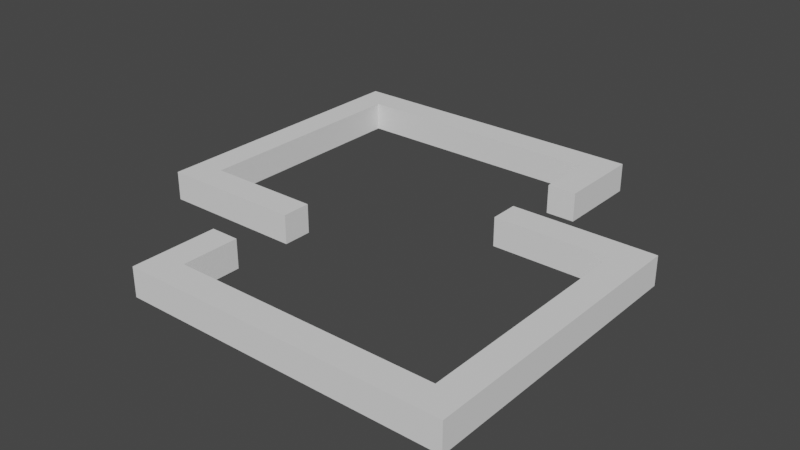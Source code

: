 # Source: PresetE.blend  (saved by Blender 3.2.14; exported with 4.5.12 LTS)
import bpy
from mathutils import Matrix  # noqa: F401  (used for matrix-valued properties, if any)

bpy.ops.wm.read_factory_settings(use_empty=True)
scene = bpy.context.scene
scene.name = 'Scene'

# ---- collections
col_collection = bpy.data.collections.new('Collection'); scene.collection.children.link(col_collection)

# ---- world
world_world = bpy.data.worlds.new('World'); scene.world = world_world
world_world.use_nodes = True; world_world.node_tree.nodes.clear()
_N = world_world.node_tree.nodes; _L = world_world.node_tree.links
n0 = _N.new('ShaderNodeOutputWorld'); n0.name = 'World Output'; n0.location = (300, 300)
n1 = _N.new('ShaderNodeBackground'); n1.name = 'Background'; n1.location = (10, 300)
n1.inputs[0].default_value = (0.05088, 0.05088, 0.05088, 1.0)
_L.new(n1.outputs[0], n0.inputs[0])
n0.is_active_output = True
world_world.color = (0.05088, 0.05088, 0.05088)
world_world.use_sun_shadow = False
world_world.sun_shadow_jitter_overblur = 0.0

# ---- meshes
me_cube_015 = bpy.data.meshes.new('Cube.015')
me_cube_015.from_pydata([(-1.0, -1.0, -1.0), (-1.0, -1.0, 1.0), (-1.0, 1.0, -1.0), (-1.0, 1.0, 1.0), (1.0, -1.0, -1.0), (1.0, -1.0, 1.0), (1.0, 1.0, -1.0), (1.0, 1.0, 1.0)], [], [(0, 1, 3, 2), (2, 3, 7, 6), (6, 7, 5, 4), (4, 5, 1, 0), (2, 6, 4, 0), (7, 3, 1, 5)])
_uv = me_cube_015.uv_layers.new(name='UVMap')
_uv.uv.foreach_set('vector', [0.375, 0.0, 0.625, 0.0, 0.625, 0.25, 0.375, 0.25, 0.375, 0.25, 0.625, 0.25, 0.625, 0.5, 0.375, 0.5, 0.375, 0.5, 0.625, 0.5, 0.625, 0.75, 0.375, 0.75, 0.375, 0.75, 0.625, 0.75, 0.625, 1.0, 0.375, 1.0, 0.125, 0.5, 0.375, 0.5, 0.375, 0.75, 0.125, 0.75, 0.625, 0.5, 0.875, 0.5, 0.875, 0.75, 0.625, 0.75])
me_cube_015.update()

# ---- objects
ob_cube = bpy.data.objects.new('Cube', me_cube_015)
ob_cube_001 = bpy.data.objects.new('Cube.001', me_cube_015)
ob_cube_002 = bpy.data.objects.new('Cube.002', me_cube_015)
ob_cube_003 = bpy.data.objects.new('Cube.003', me_cube_015)
ob_cube_004 = bpy.data.objects.new('Cube.004', me_cube_015)
ob_cube_005 = bpy.data.objects.new('Cube.005', me_cube_015)
ob_cube_006 = bpy.data.objects.new('Cube.006', me_cube_015)
ob_cube_007 = bpy.data.objects.new('Cube.007', me_cube_015)

# ---- transforms, parenting, visibility, modifiers, constraints
ob_cube.location = (1.0, 20.0, 1.0)
ob_cube.scale = (1.0, 10.0, 1.0)
ob_cube_001.location = (29.0, 10.0, 1.0)
ob_cube_001.scale = (1.0, 10.0, 1.0)
ob_cube_002.location = (11.0, 29.0, 1.0)
ob_cube_002.scale = (9.0, 1.0, 1.0)
ob_cube_003.location = (19.0, 1.0, 1.0)
ob_cube_003.scale = (9.0, 1.0, 1.0)
ob_cube_004.location = (6.0, 11.0, 1.0)
ob_cube_004.scale = (4.0, 1.0, 1.0)
ob_cube_005.location = (24.0, 19.0, 1.0)
ob_cube_005.scale = (4.0, 1.0, 1.0)
ob_cube_006.location = (21.0, 27.0, 1.0)
ob_cube_006.scale = (1.0, 3.0, 1.0)
ob_cube_007.location = (9.0, 3.0, 1.0)
ob_cube_007.scale = (1.0, 3.0, 1.0)

# ---- collection membership
col_collection.objects.link(ob_cube)
col_collection.objects.link(ob_cube_001)
col_collection.objects.link(ob_cube_002)
col_collection.objects.link(ob_cube_003)
col_collection.objects.link(ob_cube_004)
col_collection.objects.link(ob_cube_005)
col_collection.objects.link(ob_cube_006)
col_collection.objects.link(ob_cube_007)

# ---- scene / render settings (as saved in the file)
scene.frame_start = 1; scene.frame_end = 250; scene.frame_set(1)
scene.render.engine = 'BLENDER_EEVEE_NEXT'
scene.cycles.sampling_pattern = 'TABULATED_SOBOL'
scene.cycles.use_light_tree = False
scene.view_settings.view_transform = 'Filmic'
bpy.context.view_layer.update()

# ---- added for rendering (the .blend has no active camera and no usable light): camera, sun
cam_auto = bpy.data.cameras.new('AutoCamera')
cam_auto.lens = 50.0
cam_auto.sensor_width = 36.0
cam_auto.clip_end = 1000.0
ob_auto_camera = bpy.data.objects.new('AutoCamera', cam_auto)
scene.collection.objects.link(ob_auto_camera)
ob_auto_camera.location = (54.2975, -32.1571, 32.438)
ob_auto_camera.rotation_euler = (1.09748, -7.21219e-08, 0.694738)
scene.camera = ob_auto_camera
light_auto_sun = bpy.data.lights.new('AutoSun', 'SUN')
light_auto_sun.energy = 3.0
light_auto_sun.angle = 0.0523599
ob_auto_sun = bpy.data.objects.new('AutoSun', light_auto_sun)
scene.collection.objects.link(ob_auto_sun)
ob_auto_sun.rotation_euler = (0.872665, 0.174533, 0.523599)
bpy.context.view_layer.update()
